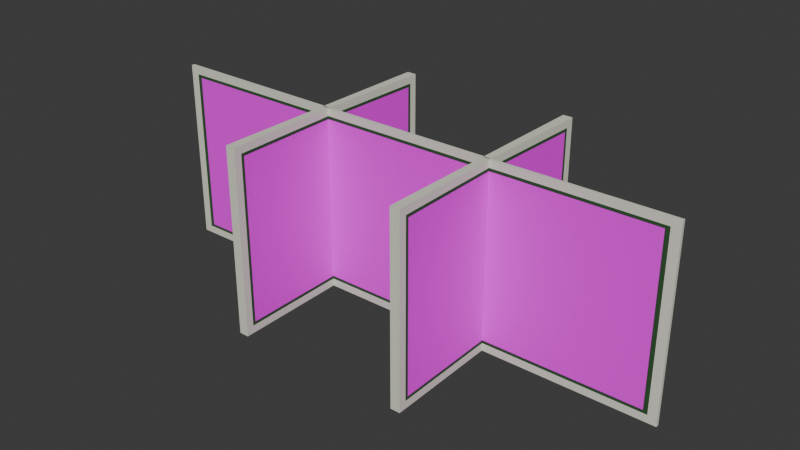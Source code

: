 # Source: cubicle.blend  (saved by Blender 4.3.34; exported with 4.5.12 LTS)
import bpy
from mathutils import Matrix  # noqa: F401  (used for matrix-valued properties, if any)

bpy.ops.wm.read_factory_settings(use_empty=True)
scene = bpy.context.scene
scene.name = 'Scene'

# ---- collections
col_collection = bpy.data.collections.new('Collection'); scene.collection.children.link(col_collection)

# ---- images (referenced by path relative to the original .blend; pixels are not part of the script)
import os
ASSET_DIR = os.environ.get("B2B_ASSET_DIR", "")  # directory of the original .blend (textures are referenced by path, not embedded)
HERE = os.path.dirname(os.path.abspath(__file__))  # packed textures are extracted next to this script under _unpacked/

def load_image(name, relpath, width, height, colorspace="sRGB"):
    """Load a texture the original file referenced (path relative to the .blend, or extracted next to this script)."""
    p = next((c for c in (os.path.join(HERE, relpath), os.path.join(ASSET_DIR, relpath)) if relpath and os.path.exists(c)), "")
    if p:
        img = bpy.data.images.load(p, check_existing=True)
        img.name = name
    else:  # same state as the original file: an image datablock whose file is absent (Cycles renders it pink)
        img = bpy.data.images.new(name, width, height)
        img.source = "FILE"
        img.filepath = "//" + (relpath or name)
    img.colorspace_settings.name = colorspace
    return img
img_fuzzy_wall = load_image('Fuzzy Wall', 'Fuzzy Wall.png', 1024, 1024, 'sRGB')

# ---- materials (node trees are filled in below, after node groups)
mat_material_001 = bpy.data.materials.new('Material.001')
mat_material_002 = bpy.data.materials.new('Material.002')
mat_material_003 = bpy.data.materials.new('Material.003')

# ---- material node trees
mat_material_001.use_nodes = True; mat_material_001.node_tree.nodes.clear()
_N = mat_material_001.node_tree.nodes; _L = mat_material_001.node_tree.links
n0 = _N.new('ShaderNodeBsdfPrincipled'); n0.name = 'Principled BSDF'; n0.location = (10, 300)
n0.inputs[0].default_value = (0.7851, 0.8005, 0.6725, 1.0)
n1 = _N.new('ShaderNodeOutputMaterial'); n1.name = 'Material Output'; n1.location = (300, 300)
_L.new(n0.outputs[0], n1.inputs[0])
n1.is_active_output = True
mat_material_002.use_nodes = True; mat_material_002.node_tree.nodes.clear()
_N = mat_material_002.node_tree.nodes; _L = mat_material_002.node_tree.links
n0 = _N.new('ShaderNodeBsdfPrincipled'); n0.name = 'Principled BSDF'; n0.location = (-126, 475)
n0.inputs[2].default_value = 0.9882
n1 = _N.new('ShaderNodeOutputMaterial'); n1.name = 'Material Output'; n1.location = (260, 438)
n2 = _N.new('ShaderNodeTexNoise'); n2.name = 'Noise Texture'; n2.location = (-685, 231)
n2.inputs[2].default_value = 26.4
n3 = _N.new('ShaderNodeValToRGB'); n3.name = 'Color Ramp'; n3.location = (-490, 119)
while len(n3.color_ramp.elements) > 1: n3.color_ramp.elements.remove(n3.color_ramp.elements[-1])
n3.color_ramp.elements[0].position = 0.0; n3.color_ramp.elements[0].color = (0.1499, 0.4924, 0.09231, 1.0)
_e = n3.color_ramp.elements.new(0.6818); _e.color = (0.06506, 0.2032, 0.04126, 1.0)
n4 = _N.new('ShaderNodeValue'); n4.name = 'Value'; n4.location = (-1106, 152)
n4.outputs[0].default_value = 0.04625
n5 = _N.new('ShaderNodeMath'); n5.name = 'Math'; n5.location = (-894, 139)
n5.operation = 'DIVIDE'
n5.inputs[1].default_value = 0.05
n6 = _N.new('ShaderNodeTexImage'); n6.name = 'Image Texture'; n6.location = (-425, 477)
n6.image = img_fuzzy_wall
_L.new(n0.outputs[0], n1.inputs[0])
_L.new(n2.outputs[0], n3.inputs[0])
_L.new(n4.outputs[0], n5.inputs[0])
_L.new(n5.outputs[0], n2.inputs[4])
_L.new(n6.outputs[0], n0.inputs[0])
n1.is_active_output = True
mat_material_003.use_nodes = True; mat_material_003.node_tree.nodes.clear()
_N = mat_material_003.node_tree.nodes; _L = mat_material_003.node_tree.links
n0 = _N.new('ShaderNodeBsdfPrincipled'); n0.name = 'Principled BSDF'; n0.location = (10, 300)
n0.inputs[0].default_value = (0.02326, 0.08503, 0.02407, 1.0)
n0.inputs[2].default_value = 0.9882
n1 = _N.new('ShaderNodeOutputMaterial'); n1.name = 'Material Output'; n1.location = (300, 300)
_L.new(n0.outputs[0], n1.inputs[0])
n1.is_active_output = True

# ---- world
world_world = bpy.data.worlds.new('World'); scene.world = world_world
world_world.use_nodes = True; world_world.node_tree.nodes.clear()
_N = world_world.node_tree.nodes; _L = world_world.node_tree.links
n0 = _N.new('ShaderNodeOutputWorld'); n0.name = 'World Output'; n0.location = (300, 300)
n1 = _N.new('ShaderNodeBackground'); n1.name = 'Background'; n1.location = (10, 300)
n1.inputs[0].default_value = (0.05088, 0.05088, 0.05088, 1.0)
_L.new(n1.outputs[0], n0.inputs[0])
n0.is_active_output = True
world_world.color = (0.05088, 0.05088, 0.05088)
world_world.sun_shadow_jitter_overblur = 0.0

# ---- meshes
me_plane_002 = bpy.data.meshes.new('Plane.002')
me_plane_002.from_pydata([(-0.9508, -0.8846, -3.725e-09), (0.9508, -0.8846, -3.725e-09), (-0.9508, 0.8846, -3.725e-09), (0.9508, 0.8846, -3.725e-09), (-0.3333, -0.9173, 0.0), (0.3333, -0.9173, 0.0), (0.3333, 0.9173, 0.0), (-0.3333, 1.0, 0.0), (-0.3333, -0.8846, 1.152), (0.3333, -0.8846, 1.152), (0.3333, 0.8846, 1.152), (-0.3333, 0.8846, 1.152), (-0.3333, -0.8846, -1.202), (0.3333, -0.8846, -1.202), (0.3333, 0.8846, -1.202), (-0.3333, 0.8846, -1.202), (-0.9508, -0.8846, -0.03424), (0.9508, -0.8846, -0.0341), (-0.9508, 0.8846, -0.03424), (0.9508, 0.8846, -0.0341), (-0.3079, -1.0, -0.02546), (0.3588, -1.0, -0.02546), (0.3588, 1.0, -0.02546), (-0.3079, 0.9173, -0.02546), (-0.2983, -0.8846, 1.152), (0.3684, -0.8846, 1.152), (0.3684, 0.8846, 1.152), (-0.2983, 0.8846, 1.152), (-0.2983, -0.8846, -1.202), (0.3684, -0.8846, -1.202), (0.3684, 0.8846, -1.202), (-0.2983, 0.8846, -1.202), (0.3333, -1.0, 0.0), (1.0, -1.0, 0.0), (1.0, 1.0, 0.0), (0.3333, 1.0, 0.0), (-1.0, -1.0, 0.0), (-0.3333, -1.0, 0.0), (-0.3333, 0.9173, 1.871e-09), (-1.0, 1.0, 0.0), (0.3333, -1.0, 1.267), (0.3333, 1.0, 1.267), (-0.3333, -1.0, 1.267), (-0.3333, 1.0, 1.267), (0.3333, 1.0, -1.317), (0.3333, -1.0, -1.317), (-0.3333, 1.0, -1.317), (-0.3333, -1.0, -1.317), (0.3588, 0.9173, -0.02546), (1.0, 1.0, -0.036), (1.0, -1.0, -0.036), (0.3588, -0.9173, -0.02546), (-1.0, -1.0, -0.036), (-1.0, 1.0, -0.036), (-0.3079, 1.0, -0.02546), (-0.3079, -0.9173, -0.02546), (0.3693, 1.0, 1.267), (0.3693, -1.0, 1.267), (-0.2973, 1.0, 1.267), (-0.2973, -1.0, 1.267), (0.3693, -1.0, -1.317), (0.3693, 1.0, -1.317), (-0.2973, -1.0, -1.317), (-0.2973, 1.0, -1.317), (0.3333, -0.8846, 0.0), (0.967, -0.9173, -1.863e-09), (0.967, 0.9173, -1.863e-09), (0.3333, 0.8846, 7.904e-10), (-0.967, -0.9173, -1.863e-09), (-0.3333, -0.8846, 8.344e-12), (-0.3333, 0.8846, 2.653e-09), (-0.967, 0.9173, -1.863e-09), (0.3333, -0.9173, 1.184), (0.3333, 0.9173, 1.184), (-0.3333, -0.9173, 1.184), (-0.3333, 0.9173, 1.184), (0.3333, 0.9173, -1.234), (0.3333, -0.9173, -1.234), (-0.3333, 0.9173, -1.234), (-0.3333, -0.9173, -1.234), (0.3588, 0.8846, -0.02546), (0.967, 0.9173, -0.03464), (0.967, -0.9173, -0.03464), (0.3588, -0.8846, -0.02546), (-0.967, -0.9173, -0.03474), (-0.967, 0.9173, -0.03474), (-0.3079, 0.8846, -0.02546), (-0.3079, -0.8846, -0.02546), (0.3687, 0.9173, 1.184), (0.3687, -0.9173, 1.184), (-0.298, 0.9173, 1.184), (-0.298, -0.9173, 1.184), (0.3687, -0.9173, -1.234), (0.3687, 0.9173, -1.234), (-0.298, -0.9173, -1.234), (-0.298, 0.9173, -1.234)], [], [(64, 1, 3, 67), (0, 69, 70, 2), (69, 64, 67, 70), (67, 64, 9, 10), (70, 69, 8, 11), (64, 67, 14, 13), (69, 70, 15, 12), (83, 80, 19, 17), (16, 18, 86, 87), (87, 86, 80, 83), (80, 26, 25, 83), (86, 27, 24, 87), (83, 29, 30, 80), (87, 28, 31, 86), (36, 39, 53, 52), (33, 32, 21, 50), (34, 33, 50, 49), (39, 7, 54, 53), (37, 36, 52, 20), (32, 37, 20, 21), (35, 34, 49, 22), (7, 35, 22, 54), (43, 42, 59, 58), (41, 40, 57, 56), (35, 41, 56, 22), (40, 32, 21, 57), (7, 43, 58, 54), (42, 37, 20, 59), (47, 46, 63, 62), (45, 44, 61, 60), (32, 45, 60, 21), (44, 35, 22, 61), (37, 47, 62, 20), (46, 7, 54, 63), (65, 5, 32, 33), (66, 65, 33, 34), (6, 66, 34, 35), (4, 68, 36, 37), (71, 38, 7, 39), (68, 71, 39, 36), (5, 4, 37, 32), (38, 6, 35, 7), (72, 5, 32, 40), (73, 72, 40, 41), (6, 73, 41, 35), (74, 4, 37, 42), (75, 74, 42, 43), (38, 75, 43, 7), (76, 6, 35, 44), (77, 76, 44, 45), (5, 77, 45, 32), (78, 38, 7, 46), (79, 78, 46, 47), (4, 79, 47, 37), (81, 48, 22, 49), (82, 81, 49, 50), (51, 82, 50, 21), (85, 84, 52, 53), (23, 85, 53, 54), (84, 55, 20, 52), (48, 23, 54, 22), (55, 51, 21, 20), (88, 48, 22, 56), (89, 88, 56, 57), (51, 89, 57, 21), (90, 23, 54, 58), (91, 90, 58, 59), (55, 91, 59, 20), (92, 51, 21, 60), (93, 92, 60, 61), (48, 93, 61, 22), (94, 55, 20, 62), (95, 94, 62, 63), (23, 95, 63, 54), (1, 64, 5, 65), (3, 1, 65, 66), (67, 3, 66, 6), (69, 0, 68, 4), (2, 70, 38, 71), (0, 2, 71, 68), (64, 69, 4, 5), (70, 67, 6, 38), (9, 64, 5, 72), (10, 9, 72, 73), (67, 10, 73, 6), (8, 69, 4, 74), (11, 8, 74, 75), (70, 11, 75, 38), (14, 67, 6, 76), (13, 14, 76, 77), (64, 13, 77, 5), (15, 70, 38, 78), (12, 15, 78, 79), (69, 12, 79, 4), (19, 80, 48, 81), (17, 19, 81, 82), (83, 17, 82, 51), (18, 16, 84, 85), (86, 18, 85, 23), (16, 87, 55, 84), (80, 86, 23, 48), (87, 83, 51, 55), (26, 80, 48, 88), (25, 26, 88, 89), (83, 25, 89, 51), (27, 86, 23, 90), (24, 27, 90, 91), (87, 24, 91, 55), (29, 83, 51, 92), (30, 29, 92, 93), (80, 30, 93, 48), (28, 87, 55, 94), (31, 28, 94, 95), (86, 31, 95, 23)])
me_plane_002.polygons.foreach_set('material_index', [1, 1, 1, 1, 1, 1, 1, 1, 1, 1, 1, 1, 1, 1, 0, 0, 0, 0, 0, 0, 0, 0, 0, 0, 0, 0, 0, 0, 0, 0, 0, 0, 0, 0, 0, 0, 0, 0, 0, 0, 0, 0, 0, 0, 0, 0, 0, 0, 0, 0, 0, 0, 0, 0, 0, 0, 0, 0, 0, 0, 0, 0, 0, 0, 0, 0, 0, 0, 0, 0, 0, 0, 0, 0, 2, 2, 2, 2, 2, 2, 2, 2, 2, 2, 2, 2, 2, 2, 2, 2, 2, 2, 2, 2, 2, 2, 2, 2, 2, 2, 2, 2, 2, 2, 2, 2, 2, 2, 2, 2, 2, 2, 2, 2])
_uv = me_plane_002.uv_layers.new(name='UVMap')
_uv.uv.foreach_set('vector', [0.0161, 0.9493, 0.0161, 0.7347, 0.2629, 0.7347, 0.2629, 0.9493, 0.0161, 0.9863, 0.0161, 0.8258, 0.2629, 0.8258, 0.2629, 0.9863, 0.0161, 0.9845, 0.0161, 0.814, 0.2629, 0.814, 0.2629, 0.9845, 0.2629, 0.1768, 0.0161, 0.1768, 0.0161, 0.0161, 0.2629, 0.0161, 0.542, 0.1768, 0.2951, 0.1768, 0.2951, 0.0161, 0.542, 0.0161, 0.0161, 0.1768, 0.2629, 0.1768, 0.2629, 0.3444, 0.0161, 0.3444, 0.2951, 0.1768, 0.542, 0.1768, 0.542, 0.3444, 0.2951, 0.3444, 0.5026, 0.7371, 0.5026, 0.9839, 0.2927, 0.9839, 0.2927, 0.7371, 0.5444, 0.7371, 0.5444, 0.9839, 0.3655, 0.9839, 0.3655, 0.7371, 0.5329, 0.7371, 0.5329, 0.9839, 0.3316, 0.9839, 0.3316, 0.7371, 0.0161, 0.5408, 0.0161, 0.3766, 0.2629, 0.3766, 0.2629, 0.5408, 0.2951, 0.5408, 0.2951, 0.3766, 0.542, 0.3766, 0.542, 0.5408, 0.2629, 0.5408, 0.2629, 0.7049, 0.0161, 0.7049, 0.0161, 0.5408, 0.542, 0.5408, 0.542, 0.7049, 0.2951, 0.7049, 0.2951, 0.5408, 0.8101, 0.5581, 0.8101, 0.279, 0.8151, 0.279, 0.8151, 0.5581, 0.5581, 0.2411, 0.6413, 0.1997, 0.6397, 0.2044, 0.5603, 0.2456, 0.8101, 0.279, 0.8101, 2.95e-09, 0.8151, 3.329e-09, 0.8151, 0.279, 0.5603, 0.4832, 0.6436, 0.5246, 0.6452, 0.5294, 0.5581, 0.4877, 0.7246, 0.1582, 0.8078, 0.1168, 0.8101, 0.1213, 0.723, 0.163, 0.6413, 0.1997, 0.7246, 0.1582, 0.723, 0.163, 0.6397, 0.2044, 0.7268, 0.5661, 0.8101, 0.6075, 0.8078, 0.612, 0.7284, 0.5708, 0.6436, 0.5246, 0.7268, 0.5661, 0.7284, 0.5708, 0.6452, 0.5294, 0.8151, 0.279, 0.8151, 8.316e-09, 0.8201, 8.316e-09, 0.8201, 0.279, 0.8151, 0.5581, 0.8151, 0.279, 0.8201, 0.279, 0.8201, 0.5581, 0.7268, 0.5661, 0.8056, 0.4078, 0.8101, 0.4101, 0.7284, 0.5708, 0.5626, 0.04145, 0.6413, 0.1997, 0.6397, 0.2044, 0.5581, 0.04369, 0.6436, 0.5246, 0.7223, 0.3664, 0.7268, 0.3686, 0.6452, 0.5294, 0.6458, -4.942e-09, 0.7246, 0.1582, 0.723, 0.163, 0.6413, 0.002238, 0.8252, -5.092e-09, 0.8252, 0.279, 0.8201, 0.279, 0.8201, -1.083e-08, 0.8252, 0.279, 0.8252, 0.5581, 0.8201, 0.5581, 0.8201, 0.279, 0.6413, 0.1997, 0.7232, 0.3642, 0.7187, 0.3664, 0.6397, 0.2044, 0.645, 0.7306, 0.7268, 0.5661, 0.7284, 0.5708, 0.6494, 0.7328, 0.7246, 0.1582, 0.8065, 0.3227, 0.802, 0.325, 0.723, 0.163, 0.5617, 0.6891, 0.6436, 0.5246, 0.6452, 0.5294, 0.5662, 0.6914, 0.01153, 0.7325, 0.01153, 0.814, 2.17e-08, 0.814, 2.873e-08, 0.721, 0.2675, 0.7325, 0.01153, 0.7325, 2.873e-08, 0.721, 0.279, 0.721, 0.2675, 0.814, 0.2675, 0.7325, 0.279, 0.721, 0.279, 0.814, 0.01153, 0.907, 0.01153, 0.9885, 7.659e-09, 1.0, 1.468e-08, 0.907, 0.2675, 0.9885, 0.2675, 0.907, 0.279, 0.907, 0.279, 1.0, 0.01153, 0.9885, 0.2675, 0.9885, 0.279, 1.0, 7.659e-09, 1.0, 0.01153, 0.814, 0.01153, 0.907, 1.468e-08, 0.907, 2.17e-08, 0.814, 0.2675, 0.907, 0.2675, 0.814, 0.279, 0.814, 0.279, 0.907, 0.01153, 0.01153, 0.01153, 0.1768, 0.0, 0.1768, 8.316e-09, 1.663e-08, 0.2675, 0.01153, 0.01153, 0.01153, 8.316e-09, 1.663e-08, 0.279, 1.663e-08, 0.2675, 0.1768, 0.2675, 0.01153, 0.279, 1.663e-08, 0.279, 0.1768, 0.2906, 0.01153, 0.2906, 0.1768, 0.279, 0.1768, 0.279, 1.663e-08, 0.5465, 0.01153, 0.2906, 0.01153, 0.279, 1.663e-08, 0.5581, 1.663e-08, 0.5465, 0.1768, 0.5465, 0.01153, 0.5581, 1.663e-08, 0.5581, 0.1768, 0.2675, 0.349, 0.2675, 0.1768, 0.279, 0.1768, 0.279, 0.3605, 0.01153, 0.349, 0.2675, 0.349, 0.279, 0.3605, 0.0, 0.3605, 0.01153, 0.1768, 0.01153, 0.349, 0.0, 0.3605, 0.0, 0.1768, 0.5465, 0.349, 0.5465, 0.1768, 0.5581, 0.1768, 0.5581, 0.3605, 0.2906, 0.349, 0.5465, 0.349, 0.5581, 0.3605, 0.279, 0.3605, 0.2906, 0.1768, 0.2906, 0.349, 0.279, 0.3605, 0.279, 0.1768, 0.2906, 0.9885, 0.3685, 0.9885, 0.3685, 1.0, 0.279, 1.0, 0.2906, 0.7325, 0.2906, 0.9885, 0.279, 1.0, 0.279, 0.721, 0.3685, 0.7325, 0.2906, 0.7325, 0.279, 0.721, 0.3685, 0.721, 0.5465, 0.9885, 0.5465, 0.7325, 0.5581, 0.721, 0.5581, 1.0, 0.4615, 0.9885, 0.5465, 0.9885, 0.5581, 1.0, 0.4615, 1.0, 0.5465, 0.7325, 0.4615, 0.7325, 0.4615, 0.721, 0.5581, 0.721, 0.3685, 0.9885, 0.4615, 0.9885, 0.4615, 1.0, 0.3685, 1.0, 0.4615, 0.7325, 0.3685, 0.7325, 0.3685, 0.721, 0.4615, 0.721, 0.01153, 0.372, 0.01153, 0.5408, 0.0, 0.5408, 0.0, 0.3605, 0.2675, 0.372, 0.01153, 0.372, 0.0, 0.3605, 0.279, 0.3605, 0.2675, 0.5408, 0.2675, 0.372, 0.279, 0.3605, 0.279, 0.5408, 0.2906, 0.372, 0.2906, 0.5408, 0.279, 0.5408, 0.279, 0.3605, 0.5465, 0.372, 0.2906, 0.372, 0.279, 0.3605, 0.5581, 0.3605, 0.5465, 0.5408, 0.5465, 0.372, 0.5581, 0.3605, 0.5581, 0.5408, 0.2675, 0.7094, 0.2675, 0.5408, 0.279, 0.5408, 0.279, 0.721, 0.01153, 0.7094, 0.2675, 0.7094, 0.279, 0.721, 8.316e-09, 0.721, 0.01153, 0.5408, 0.01153, 0.7094, 8.316e-09, 0.721, 0.0, 0.5408, 0.5465, 0.7094, 0.5465, 0.5408, 0.5581, 0.5408, 0.5581, 0.721, 0.2906, 0.7094, 0.5465, 0.7094, 0.5581, 0.721, 0.279, 0.721, 0.2906, 0.5408, 0.2906, 0.7094, 0.279, 0.721, 0.279, 0.5408, 0.0161, 0.7347, 0.0161, 0.814, 0.01153, 0.814, 0.01153, 0.7325, 0.2629, 0.7347, 0.0161, 0.7347, 0.01153, 0.7325, 0.2675, 0.7325, 0.2629, 0.814, 0.2629, 0.7347, 0.2675, 0.7325, 0.2675, 0.814, 0.0161, 0.907, 0.0161, 0.9863, 0.01153, 0.9885, 0.01153, 0.907, 0.2629, 0.9863, 0.2629, 0.907, 0.2675, 0.907, 0.2675, 0.9885, 0.0161, 0.9863, 0.2629, 0.9863, 0.2675, 0.9885, 0.01153, 0.9885, 0.0161, 0.814, 0.0161, 0.907, 0.01153, 0.907, 0.01153, 0.814, 0.2629, 0.907, 0.2629, 0.814, 0.2675, 0.814, 0.2675, 0.907, 0.0161, 0.0161, 0.0161, 0.1768, 0.01153, 0.1768, 0.01153, 0.01153, 0.2629, 0.0161, 0.0161, 0.0161, 0.01153, 0.01153, 0.2675, 0.01153, 0.2629, 0.1768, 0.2629, 0.0161, 0.2675, 0.01153, 0.2675, 0.1768, 0.2951, 0.0161, 0.2951, 0.1768, 0.2906, 0.1768, 0.2906, 0.01153, 0.542, 0.0161, 0.2951, 0.0161, 0.2906, 0.01153, 0.5465, 0.01153, 0.542, 0.1768, 0.542, 0.0161, 0.5465, 0.01153, 0.5465, 0.1768, 0.2629, 0.3444, 0.2629, 0.1768, 0.2675, 0.1768, 0.2675, 0.349, 0.0161, 0.3444, 0.2629, 0.3444, 0.2675, 0.349, 0.01153, 0.349, 0.0161, 0.1768, 0.0161, 0.3444, 0.01153, 0.349, 0.01153, 0.1768, 0.542, 0.3444, 0.542, 0.1768, 0.5465, 0.1768, 0.5465, 0.349, 0.2951, 0.3444, 0.542, 0.3444, 0.5465, 0.349, 0.2906, 0.349, 0.2951, 0.1768, 0.2951, 0.3444, 0.2906, 0.349, 0.2906, 0.1768, 0.2927, 0.9839, 0.3685, 0.9839, 0.3685, 0.9885, 0.2906, 0.9885, 0.2927, 0.7371, 0.2927, 0.9839, 0.2906, 0.9885, 0.2906, 0.7325, 0.3685, 0.7371, 0.2927, 0.7371, 0.2906, 0.7325, 0.3685, 0.7325, 0.5444, 0.9839, 0.5444, 0.7371, 0.5465, 0.7325, 0.5465, 0.9885, 0.4615, 0.9839, 0.5444, 0.9839, 0.5465, 0.9885, 0.4615, 0.9885, 0.5444, 0.7371, 0.4615, 0.7371, 0.4615, 0.7325, 0.5465, 0.7325, 0.3685, 0.9839, 0.4615, 0.9839, 0.4615, 0.9885, 0.3685, 0.9885, 0.4615, 0.7371, 0.3685, 0.7371, 0.3685, 0.7325, 0.4615, 0.7325, 0.0161, 0.3766, 0.0161, 0.5408, 0.01153, 0.5408, 0.01153, 0.372, 0.2629, 0.3766, 0.0161, 0.3766, 0.01153, 0.372, 0.2675, 0.372, 0.2629, 0.5408, 0.2629, 0.3766, 0.2675, 0.372, 0.2675, 0.5408, 0.2951, 0.3766, 0.2951, 0.5408, 0.2906, 0.5408, 0.2906, 0.372, 0.542, 0.3766, 0.2951, 0.3766, 0.2906, 0.372, 0.5465, 0.372, 0.542, 0.5408, 0.542, 0.3766, 0.5465, 0.372, 0.5465, 0.5408, 0.2629, 0.7049, 0.2629, 0.5408, 0.2675, 0.5408, 0.2675, 0.7094, 0.0161, 0.7049, 0.2629, 0.7049, 0.2675, 0.7094, 0.01153, 0.7094, 0.0161, 0.5408, 0.0161, 0.7049, 0.01153, 0.7094, 0.01153, 0.5408, 0.542, 0.7049, 0.542, 0.5408, 0.5465, 0.5408, 0.5465, 0.7094, 0.2951, 0.7049, 0.542, 0.7049, 0.5465, 0.7094, 0.2906, 0.7094, 0.2951, 0.5408, 0.2951, 0.7049, 0.2906, 0.7094, 0.2906, 0.5408])
me_plane_002.materials.append(mat_material_001)
me_plane_002.materials.append(mat_material_002)
me_plane_002.materials.append(mat_material_003)
me_plane_002.update()
me_plane_002.normals_split_custom_set([tuple(v) for v in zip(*[iter([6.673e-09, -2.234e-10, 1.0, 6.673e-09, -2.234e-10, 1.0, 6.673e-09, -2.234e-10, 1.0, 6.673e-09, -2.234e-10, 1.0, -8.188e-09, -7.474e-10, 1.0, -8.188e-09, -7.474e-10, 1.0, -8.188e-09, -7.474e-10, 1.0, -8.188e-09, -7.474e-10, 1.0, 1.403e-09, -9.707e-10, 1.0, 1.403e-09, -9.707e-10, 1.0, 1.403e-09, -9.707e-10, 1.0, 1.403e-09, -9.707e-10, 1.0, -1.0, 0.0, 0.0, -1.0, 0.0, 0.0, -1.0, 0.0, 0.0, -1.0, 0.0, 0.0, -1.0, 0.0, 0.0, -1.0, 0.0, 0.0, -1.0, 0.0, 0.0, -1.0, 0.0, 0.0, -1.0, 0.0, 0.0, -1.0, 0.0, 0.0, -1.0, 0.0, 0.0, -1.0, 0.0, 0.0, -1.0, 0.0, 0.0, -1.0, 0.0, 0.0, -1.0, 0.0, 0.0, -1.0, 0.0, 0.0, -0.0146, 2.762e-09, -0.9999, -0.0146, 2.762e-09, -0.9999, -0.0146, 2.762e-09, -0.9999, -0.0146, 2.762e-09, -0.9999, 0.01367, 0.0, -0.9999, 0.01367, 0.0, -0.9999, 0.01367, 0.0, -0.9999, 0.01367, 0.0, -0.9999, 3.158e-09, 5.264e-10, -1.0, 3.158e-09, 5.264e-10, -1.0, 3.158e-09, 5.264e-10, -1.0, 3.158e-09, 5.264e-10, -1.0, 1.0, 0.0, -0.008158, 1.0, 0.0, -0.008158, 1.0, 0.0, -0.008158, 1.0, 0.0, -0.008158, 1.0, 0.0, -0.008158, 1.0, 0.0, -0.008158, 1.0, 0.0, -0.008158, 1.0, 0.0, -0.008158, 1.0, 0.0, 0.008164, 1.0, 0.0, 0.008164, 1.0, 0.0, 0.008164, 1.0, 0.0, 0.008164, 1.0, 0.0, 0.008164, 1.0, 0.0, 0.008164, 1.0, 0.0, 0.008164, 1.0, 0.0, 0.008164, -1.0, 0.0, 0.0, -1.0, 0.0, 0.0, -1.0, 0.0, 0.0, -1.0, 0.0, 0.0, 0.0, -1.0, 0.0, 0.0, -1.0, 0.0, 0.0, -1.0, 0.0, 0.0, -1.0, 0.0, 1.0, 0.0, 0.0, 1.0, 0.0, 0.0, 1.0, 0.0, 0.0, 1.0, 0.0, 0.0, 0.0, 1.0, 0.0, 0.0, 1.0, 0.0, 0.0, 1.0, 0.0, 0.0, 1.0, 0.0, 0.0, -1.0, 0.0, 0.0, -1.0, 0.0, 0.0, -1.0, 0.0, 0.0, -1.0, 0.0, 0.0, -1.0, 0.0, 0.0, -1.0, 0.0, 0.0, -1.0, 0.0, 0.0, -1.0, 0.0, 0.0, 1.0, 0.0, 0.0, 1.0, 0.0, 0.0, 1.0, 0.0, 0.0, 1.0, 0.0, 0.0, 1.0, 0.0, 0.0, 1.0, 0.0, 0.0, 1.0, 0.0, 0.0, 1.0, 0.0, 0.0, 0.0, 1.0, 0.0, 0.0, 1.0, 0.0, 0.0, 1.0, 0.0, 0.0, 1.0, 0.0, 0.0, 1.0, 0.0, 0.0, 1.0, 0.0, 0.0, 1.0, 0.0, 0.0, 1.0, 0.0, 1.0, 0.0, 0.0, 1.0, 0.0, 0.0, 1.0, 0.0, 0.0, 1.0, 0.0, 1.926e-08, -1.0, 9.458e-08, 1.926e-08, -1.0, 9.458e-08, 1.926e-08, -1.0, 9.458e-08, 1.926e-08, -1.0, 9.458e-08, 0.0, 1.0, 0.0, 0.0, 1.0, 0.0, 0.0, 1.0, 0.0, 0.0, 1.0, 0.0, 1.926e-08, -1.0, 9.458e-08, 1.926e-08, -1.0, 9.458e-08, 1.926e-08, -1.0, 9.458e-08, 1.926e-08, -1.0, 9.458e-08, 0.0, 0.0, -1.0, 0.0, 0.0, -1.0, 0.0, 0.0, -1.0, 0.0, 0.0, -1.0, 0.0, 0.0, -1.0, 0.0, 0.0, -1.0, 0.0, 0.0, -1.0, 0.0, 0.0, -1.0, 0.0, -1.0, 0.0, 0.0, -1.0, 0.0, 0.0, -1.0, 0.0, 0.0, -1.0, 0.0, -1.896e-08, 1.0, -9.312e-08, -1.896e-08, 1.0, -9.312e-08, -1.896e-08, 1.0, -9.312e-08, -1.896e-08, 1.0, -9.312e-08, 0.0, -1.0, 0.0, 0.0, -1.0, 0.0, 0.0, -1.0, 0.0, 0.0, -1.0, 0.0, -1.896e-08, 1.0, -9.312e-08, -1.896e-08, 1.0, -9.312e-08, -1.896e-08, 1.0, -9.312e-08, -1.896e-08, 1.0, -9.312e-08, 1.432e-09, 1.155e-08, 1.0, 1.432e-09, 1.155e-08, 1.0, 1.432e-09, 1.155e-08, 1.0, 1.432e-09, 1.155e-08, 1.0, -5.649e-08, 0.0, 1.0, -5.649e-08, 0.0, 1.0, -5.649e-08, 0.0, 1.0, -5.649e-08, 0.0, 1.0, 1.432e-09, -1.155e-08, 1.0, 1.432e-09, -1.155e-08, 1.0, 1.432e-09, -1.155e-08, 1.0, 1.432e-09, -1.155e-08, 1.0, -1.432e-09, 1.155e-08, 1.0, -1.432e-09, 1.155e-08, 1.0, -1.432e-09, 1.155e-08, 1.0, -1.432e-09, 1.155e-08, 1.0, -2.871e-09, -5.234e-10, 1.0, -2.871e-09, -5.234e-10, 1.0, -2.871e-09, -5.234e-10, 1.0, -2.871e-09, -5.234e-10, 1.0, 5.649e-08, 0.0, 1.0, 5.649e-08, 0.0, 1.0, 5.649e-08, 0.0, 1.0, 5.649e-08, 0.0, 1.0, 0.0, 0.0, 1.0, 0.0, 0.0, 1.0, 0.0, 0.0, 1.0, 0.0, 0.0, 1.0, 1.403e-09, 1.132e-08, 1.0, 1.403e-09, 1.132e-08, 1.0, 1.403e-09, 1.132e-08, 1.0, 1.403e-09, 1.132e-08, 1.0, -1.0, 2.941e-07, 0.0, -1.0, 2.941e-07, 0.0, -1.0, 2.941e-07, 0.0, -1.0, 2.941e-07, 0.0, -1.0, 0.0, 0.0, -1.0, 0.0, 0.0, -1.0, 0.0, 0.0, -1.0, 0.0, 0.0, -1.0, -2.941e-07, 0.0, -1.0, -2.941e-07, 0.0, -1.0, -2.941e-07, 0.0, -1.0, -2.941e-07, 0.0, -1.0, -2.941e-07, 0.0, -1.0, -2.941e-07, 0.0, -1.0, -2.941e-07, 0.0, -1.0, -2.941e-07, 0.0, -1.0, 0.0, 0.0, -1.0, 0.0, 0.0, -1.0, 0.0, 0.0, -1.0, 0.0, 0.0, -1.0, 2.941e-07, 0.0, -1.0, 2.941e-07, 0.0, -1.0, 2.941e-07, 0.0, -1.0, 2.941e-07, 0.0, -1.0, -2.826e-07, 0.0, -1.0, -2.826e-07, 0.0, -1.0, -2.826e-07, 0.0, -1.0, -2.826e-07, 0.0, -1.0, 0.0, 0.0, -1.0, 0.0, 0.0, -1.0, 0.0, 0.0, -1.0, 0.0, 0.0, -1.0, 2.826e-07, 0.0, -1.0, 2.826e-07, 0.0, -1.0, 2.826e-07, 0.0, -1.0, 2.826e-07, 0.0, -1.0, 2.826e-07, 0.0, -1.0, 2.826e-07, 0.0, -1.0, 2.826e-07, 0.0, -1.0, 2.826e-07, 0.0, -1.0, 0.0, 0.0, -1.0, 0.0, 0.0, -1.0, 0.0, 0.0, -1.0, 0.0, 0.0, -1.0, -2.826e-07, 0.0, -1.0, -2.826e-07, 0.0, -1.0, -2.826e-07, 0.0, -1.0, -2.826e-07, 0.0, -0.01579, -0.005072, -0.9999, -0.01579, -0.005072, -0.9999, -0.01579, -0.005072, -0.9999, -0.01579, -0.005072, -0.9999, -0.0412, 1.841e-09, -0.9992, -0.0412, 1.841e-09, -0.9992, -0.0412, 1.841e-09, -0.9992, -0.0412, 1.841e-09, -0.9992, -0.01579, 0.005072, -0.9999, -0.01579, 0.005072, -0.9999, -0.01579, 0.005072, -0.9999, -0.01579, 0.005072, -0.9999, 0.03818, 0.0, -0.9993, 0.03818, 0.0, -0.9993, 0.03818, 0.0, -0.9993, 0.03818, 0.0, -0.9993, 0.01467, -0.00469, -0.9999, 0.01467, -0.00469, -0.9999, 0.01467, -0.00469, -0.9999, 0.01467, -0.00469, -0.9999, 0.01467, 0.00469, -0.9999, 0.01467, 0.00469, -0.9999, 0.01467, 0.00469, -0.9999, 0.01467, 0.00469, -0.9999, 4.225e-09, -1.127e-08, -1.0, 4.225e-09, -1.127e-08, -1.0, 4.225e-09, -1.127e-08, -1.0, 4.225e-09, -1.127e-08, -1.0, 0.0, 0.0, -1.0, 0.0, 0.0, -1.0, 0.0, 0.0, -1.0, 0.0, 0.0, -1.0, 1.0, 2.882e-07, -0.008158, 1.0, 2.882e-07, -0.008158, 1.0, 2.882e-07, -0.008158, 1.0, 2.882e-07, -0.008158, 1.0, 0.0, -0.008158, 1.0, 0.0, -0.008158, 1.0, 0.0, -0.008158, 1.0, 0.0, -0.008158, 1.0, -2.882e-07, -0.008158, 1.0, -2.882e-07, -0.008158, 1.0, -2.882e-07, -0.008158, 1.0, -2.882e-07, -0.008158, 1.0, 2.882e-07, -0.008158, 1.0, 2.882e-07, -0.008158, 1.0, 2.882e-07, -0.008158, 1.0, 2.882e-07, -0.008158, 1.0, 0.0, -0.008158, 1.0, 0.0, -0.008158, 1.0, 0.0, -0.008158, 1.0, 0.0, -0.008158, 1.0, -2.882e-07, -0.008158, 1.0, -2.882e-07, -0.008158, 1.0, -2.882e-07, -0.008158, 1.0, -2.882e-07, -0.008158, 1.0, 0.0, 0.008164, 1.0, 0.0, 0.008164, 1.0, 0.0, 0.008164, 1.0, 0.0, 0.008164, 1.0, 0.0, 0.008164, 1.0, 0.0, 0.008164, 1.0, 0.0, 0.008164, 1.0, 0.0, 0.008164, 1.0, 0.0, 0.008164, 1.0, 0.0, 0.008164, 1.0, 0.0, 0.008164, 1.0, 0.0, 0.008164, 1.0, 0.0, 0.008164, 1.0, 0.0, 0.008164, 1.0, 0.0, 0.008164, 1.0, 0.0, 0.008164, 1.0, 0.0, 0.008164, 1.0, 0.0, 0.008164, 1.0, 0.0, 0.008164, 1.0, 0.0, 0.008164, 1.0, 0.0, 0.008164, 1.0, 0.0, 0.008164, 1.0, 0.0, 0.008164, 1.0, 0.0, 0.008164, 4.466e-09, 2.956e-08, 1.0, 4.466e-09, 2.956e-08, 1.0, 4.466e-09, 2.956e-08, 1.0, 4.466e-09, 2.956e-08, 1.0, -1.146e-07, 0.0, 1.0, -1.146e-07, 0.0, 1.0, -1.146e-07, 0.0, 1.0, -1.146e-07, 0.0, 1.0, 5.098e-09, -1.765e-08, 1.0, 5.098e-09, -1.765e-08, 1.0, 5.098e-09, -1.765e-08, 1.0, 5.098e-09, -1.765e-08, 1.0, -4.473e-09, 2.944e-08, 1.0, -4.473e-09, 2.944e-08, 1.0, -4.473e-09, 2.944e-08, 1.0, -4.473e-09, 2.944e-08, 1.0, -8.082e-09, -1.851e-08, 1.0, -8.082e-09, -1.851e-08, 1.0, -8.082e-09, -1.851e-08, 1.0, -8.082e-09, -1.851e-08, 1.0, 1.146e-07, 0.0, 1.0, 1.146e-07, 0.0, 1.0, 1.146e-07, 0.0, 1.0, 1.146e-07, 0.0, 1.0, 6.258e-12, -1.275e-10, 1.0, 6.258e-12, -1.275e-10, 1.0, 6.258e-12, -1.275e-10, 1.0, 6.258e-12, -1.275e-10, 1.0, 2.8e-09, 2.402e-08, 1.0, 2.8e-09, 2.402e-08, 1.0, 2.8e-09, 2.402e-08, 1.0, 2.8e-09, 2.402e-08, 1.0, -1.0, 0.0, 0.0, -1.0, 0.0, 0.0, -1.0, 0.0, 0.0, -1.0, 0.0, 0.0, -1.0, 0.0, 0.0, -1.0, 0.0, 0.0, -1.0, 0.0, 0.0, -1.0, 0.0, 0.0, -1.0, 0.0, 0.0, -1.0, 0.0, 0.0, -1.0, 0.0, 0.0, -1.0, 0.0, 0.0, -1.0, 0.0, 0.0, -1.0, 0.0, 0.0, -1.0, 0.0, 0.0, -1.0, 0.0, 0.0, -1.0, 0.0, 0.0, -1.0, 0.0, 0.0, -1.0, 0.0, 0.0, -1.0, 0.0, 0.0, -1.0, 0.0, 0.0, -1.0, 0.0, 0.0, -1.0, 0.0, 0.0, -1.0, 0.0, 0.0, -1.0, 0.0, 0.0, -1.0, 0.0, 0.0, -1.0, 0.0, 0.0, -1.0, 0.0, 0.0, -1.0, 0.0, 0.0, -1.0, 0.0, 0.0, -1.0, 0.0, 0.0, -1.0, 0.0, 0.0, -1.0, 0.0, 0.0, -1.0, 0.0, 0.0, -1.0, 0.0, 0.0, -1.0, 0.0, 0.0, -1.0, 0.0, 0.0, -1.0, 0.0, 0.0, -1.0, 0.0, 0.0, -1.0, 0.0, 0.0, -1.0, 0.0, 0.0, -1.0, 0.0, 0.0, -1.0, 0.0, 0.0, -1.0, 0.0, 0.0, -1.0, 0.0, 0.0, -1.0, 0.0, 0.0, -1.0, 0.0, 0.0, -1.0, 0.0, 0.0, -0.01485, -0.004533, -0.9999, -0.01485, -0.004533, -0.9999, -0.01485, -0.004533, -0.9999, -0.01485, -0.004533, -0.9999, -0.0331, 3.539e-09, -0.9995, -0.0331, 3.539e-09, -0.9995, -0.0331, 3.539e-09, -0.9995, -0.0331, 3.539e-09, -0.9995, -0.01485, 0.004533, -0.9999, -0.01485, 0.004533, -0.9999, -0.01485, 0.004533, -0.9999, -0.01485, 0.004533, -0.9999, 0.03067, 0.0, -0.9995, 0.03067, 0.0, -0.9995, 0.03067, 0.0, -0.9995, 0.03067, 0.0, -0.9995, 0.01388, -0.004171, -0.9999, 0.01388, -0.004171, -0.9999, 0.01388, -0.004171, -0.9999, 0.01388, -0.004171, -0.9999, 0.01388, 0.004171, -0.9999, 0.01388, 0.004171, -0.9999, 0.01388, 0.004171, -0.9999, 0.01388, 0.004171, -0.9999, 2.667e-09, 0.0, -1.0, 2.667e-09, 0.0, -1.0, 2.667e-09, 0.0, -1.0, 2.667e-09, 0.0, -1.0, 0.0, 0.0, -1.0, 0.0, 0.0, -1.0, 0.0, 0.0, -1.0, 0.0, 0.0, -1.0, 1.0, 0.0, -0.008158, 1.0, 0.0, -0.008158, 1.0, 0.0, -0.008158, 1.0, 0.0, -0.008158, 1.0, 0.0, -0.008158, 1.0, 0.0, -0.008158, 1.0, 0.0, -0.008158, 1.0, 0.0, -0.008158, 1.0, 0.0, -0.008158, 1.0, 0.0, -0.008158, 1.0, 0.0, -0.008158, 1.0, 0.0, -0.008158, 1.0, 0.0, -0.008158, 1.0, 0.0, -0.008158, 1.0, 0.0, -0.008158, 1.0, 0.0, -0.008158, 1.0, 0.0, -0.008158, 1.0, 0.0, -0.008158, 1.0, 0.0, -0.008158, 1.0, 0.0, -0.008158, 1.0, 0.0, -0.008158, 1.0, 0.0, -0.008158, 1.0, 0.0, -0.008158, 1.0, 0.0, -0.008158, 1.0, 0.0, 0.008164, 1.0, 0.0, 0.008164, 1.0, 0.0, 0.008164, 1.0, 0.0, 0.008164, 1.0, 0.0, 0.008164, 1.0, 0.0, 0.008164, 1.0, 0.0, 0.008164, 1.0, 0.0, 0.008164, 1.0, 0.0, 0.008164, 1.0, 0.0, 0.008164, 1.0, 0.0, 0.008164, 1.0, 0.0, 0.008164, 1.0, -7.635e-07, 0.008164, 1.0, -7.635e-07, 0.008164, 1.0, -7.635e-07, 0.008164, 1.0, -7.635e-07, 0.008164, 1.0, 0.0, 0.008164, 1.0, 0.0, 0.008164, 1.0, 0.0, 0.008164, 1.0, 0.0, 0.008164, 1.0, 7.635e-07, 0.008164, 1.0, 7.635e-07, 0.008164, 1.0, 7.635e-07, 0.008164, 1.0, 7.635e-07, 0.008164])] * 3)])

# ---- objects
ob_cubicles = bpy.data.objects.new('Cubicles', me_plane_002)

# ---- transforms, parenting, visibility, modifiers, constraints
ob_cubicles.location = (0.0, 0.0, 1.011)
ob_cubicles.rotation_euler = (1.571, -0.0, 0.0)
ob_cubicles.scale = (2.903, 1.0, 1.0)
ob_cubicles.color = (0.8, 0.8, 0.8, 1.0)

# ---- collection membership
col_collection.objects.link(ob_cubicles)

# ---- scene / render settings (as saved in the file)
scene.frame_start = 1; scene.frame_end = 250; scene.frame_set(1)
scene.render.engine = 'CYCLES'
scene.cycles.bake_type = 'DIFFUSE'
bpy.context.view_layer.update()

# ---- added for rendering (the .blend has no active camera and no usable light): camera, sun
cam_auto = bpy.data.cameras.new('AutoCamera')
cam_auto.lens = 50.0
cam_auto.sensor_width = 36.0
cam_auto.clip_end = 1000.0
ob_auto_camera = bpy.data.objects.new('AutoCamera', cam_auto)
scene.collection.objects.link(ob_auto_camera)
ob_auto_camera.location = (6.1636, -7.37135, 5.9421)
ob_auto_camera.rotation_euler = (1.09748, -7.21219e-08, 0.694738)
scene.camera = ob_auto_camera
light_auto_sun = bpy.data.lights.new('AutoSun', 'SUN')
light_auto_sun.energy = 3.0
light_auto_sun.angle = 0.0523599
ob_auto_sun = bpy.data.objects.new('AutoSun', light_auto_sun)
scene.collection.objects.link(ob_auto_sun)
ob_auto_sun.rotation_euler = (0.872665, 0.174533, 0.523599)
bpy.context.view_layer.update()
